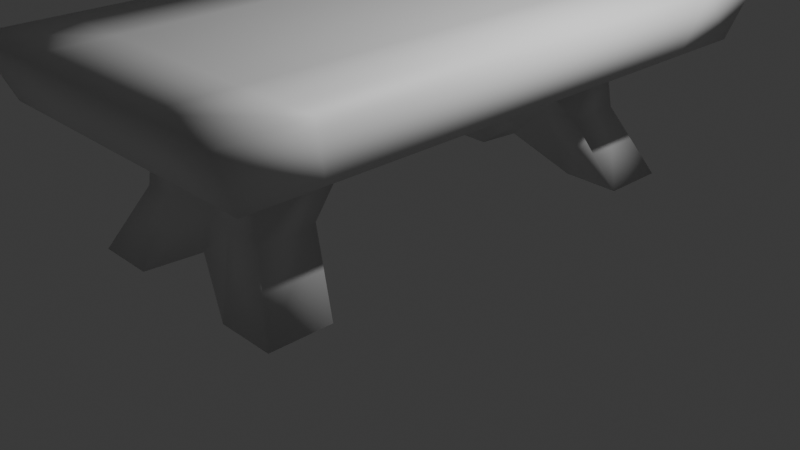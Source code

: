 # Source: table.blend  (saved by Blender 4.1.23; exported with 4.5.12 LTS)
import bpy
from mathutils import Matrix  # noqa: F401  (used for matrix-valued properties, if any)

bpy.ops.wm.read_factory_settings(use_empty=True)
scene = bpy.context.scene
scene.name = 'Scene'

# ---- collections
col_collection = bpy.data.collections.new('Collection'); scene.collection.children.link(col_collection)

# ---- materials (node trees are filled in below, after node groups)
mat_material = bpy.data.materials.new('Material')
mat_material.alpha_threshold = 0.0
mat_material.use_transparent_shadow = False
mat_material.roughness = 0.5
mat_material.line_color = (0.0, 0.0, 0.0, 1.0)

# ---- material node trees
mat_material.use_nodes = True; mat_material.node_tree.nodes.clear()
_N = mat_material.node_tree.nodes; _L = mat_material.node_tree.links
n0 = _N.new('ShaderNodeOutputMaterial'); n0.name = 'Material Output'; n0.location = (300, 300)
n1 = _N.new('ShaderNodeBsdfPrincipled'); n1.name = 'Principled BSDF'; n1.location = (10, 300)
n1.inputs[3].default_value = 1.45
_L.new(n1.outputs[0], n0.inputs[0])
n0.is_active_output = True

# ---- world
world_world = bpy.data.worlds.new('World'); scene.world = world_world
world_world.use_nodes = True; world_world.node_tree.nodes.clear()
_N = world_world.node_tree.nodes; _L = world_world.node_tree.links
n0 = _N.new('ShaderNodeOutputWorld'); n0.name = 'World Output'; n0.location = (300, 300)
n1 = _N.new('ShaderNodeBackground'); n1.name = 'Background'; n1.location = (10, 300)
n1.inputs[0].default_value = (0.05088, 0.05088, 0.05088, 1.0)
_L.new(n1.outputs[0], n0.inputs[0])
n0.is_active_output = True
world_world.color = (0.05088, 0.05088, 0.05088)
world_world.use_sun_shadow = False
world_world.sun_shadow_jitter_overblur = 0.0

# ---- cameras
cam_camera = bpy.data.cameras.new('Camera')
cam_camera.clip_end = 100.0
cam_camera.ortho_scale = 7.314

# ---- lights
light_light = bpy.data.lights.new('Light', 'POINT')
light_light.transmission_factor = 0.0
light_light.energy = 1000.0
light_light.shadow_soft_size = 0.1
light_light.shadow_maximum_resolution = 0.006
light_light.use_absolute_resolution = True

# ---- meshes
me_cube = bpy.data.meshes.new('Cube')
me_cube.from_pydata([(1.754, 3.306, 2.224), (1.754, -3.306, 2.224), (-1.754, 3.306, 2.224), (-1.754, -3.306, 2.224), (-0.6606, 2.323, 1.551), (-0.6606, -2.323, 1.551), (0.6606, 2.323, 1.551), (0.6606, -2.323, 1.551), (1.754, 2.445, 2.224), (1.754, -2.445, 2.224), (-1.754, -2.445, 2.224), (-1.754, 2.445, 2.224), (-0.6606, 1.03, 1.551), (-0.6606, -1.03, 1.551), (0.6606, -1.03, 1.551), (0.6606, 1.03, 1.551), (-1.233, -1.913, 0.1164), (-1.233, -2.586, 0.1164), (1.233, 2.586, 0.1164), (-1.233, 2.586, 0.1164), (1.233, -2.586, 0.1164), (1.233, 1.913, 0.1164), (-1.233, 1.913, 0.1164), (1.233, -1.913, 0.1164), (0.0, -3.306, 2.224), (0.0, 3.306, 2.224), (0.0, 2.182, 1.551), (0.0, -2.182, 1.551), (0.0, 1.03, 1.266), (0.0, -1.03, 1.266), (0.0, 2.445, 2.224), (0.0, -2.445, 2.224), (0.0, 2.323, 0.4577), (0.0, -2.323, 0.4577), (0.0, 1.718, 0.4577), (0.0, -1.718, 0.4577), (-0.8054, 2.323, 0.8336), (-0.8054, 1.718, 0.8336), (0.8054, 1.718, 0.8336), (0.8054, 2.323, 0.8336), (0.0, 1.718, 0.5488), (0.0, 2.182, 0.8336), (0.8054, -1.718, 0.8336), (-0.8054, -1.718, 0.8336), (-0.8054, -2.323, 0.8336), (0.8054, -2.323, 0.8336), (0.0, -2.182, 0.8336), (0.0, -1.718, 0.5488), (0.8771, 3.306, 2.224), (0.3303, -2.323, 1.551), (0.8771, 2.445, 2.224), (0.8771, -2.445, 2.224), (0.6164, -2.586, 0.1164), (0.8771, -3.306, 2.224), (0.3303, 2.323, 1.551), (0.3303, 1.03, 1.551), (0.3303, -1.03, 1.551), (0.6164, 2.586, 0.1164), (0.6164, 1.913, 0.1164), (0.6164, -1.913, 0.1164), (0.4027, 1.718, 0.8336), (0.4027, 2.323, 0.8336), (0.4027, -2.323, 0.8336), (0.4027, -1.718, 0.8336), (-0.8771, -3.306, 2.224), (-0.3303, 2.323, 1.551), (-0.3303, 1.03, 1.551), (-0.3303, -1.03, 1.551), (-0.6164, 2.586, 0.1164), (-0.6164, 1.913, 0.1164), (-0.6164, -1.913, 0.1164), (-0.8771, 3.306, 2.224), (-0.3303, -2.323, 1.551), (-0.8771, 2.445, 2.224), (-0.8771, -2.445, 2.224), (-0.6164, -2.586, 0.1164), (-0.4027, 2.323, 0.8336), (-0.4027, 1.718, 0.8336), (-0.4027, -1.718, 0.8336), (-0.4027, -2.323, 0.8336), (1.333, 2.794, 1.44), (1.615, 3.043, 1.597), (1.333, -2.794, 1.44), (1.615, -3.043, 1.597), (-1.333, 2.794, 1.44), (-1.615, 3.043, 1.597), (-1.333, -2.794, 1.44), (-1.615, -3.043, 1.597), (-1.335, 1.889, 1.44), (-1.615, 2.251, 1.598), (-1.615, -2.251, 1.598), (-1.335, -1.889, 1.44), (1.335, -1.889, 1.44), (1.615, -2.251, 1.598), (1.615, 2.251, 1.598), (1.335, 1.889, 1.44), (0.0, 2.787, 1.434), (0.0, 3.042, 1.596), (0.0, -2.787, 1.434), (0.0, -3.042, 1.596), (0.8073, -3.042, 1.597), (0.6638, -2.79, 1.441), (0.8073, 3.042, 1.597), (0.6638, 2.79, 1.441), (-0.8073, 3.042, 1.597), (-0.6638, 2.79, 1.441), (-0.8073, -3.042, 1.597), (-0.6638, -2.79, 1.441)], [], [(74, 10, 3, 64), (86, 91, 13, 5), (84, 105, 65, 4), (102, 48, 0, 81), (85, 2, 71, 104), (83, 1, 53, 100), (63, 42, 23, 59), (106, 64, 3, 87), (89, 11, 2, 85), (93, 9, 1, 83), (103, 80, 6, 54), (96, 103, 54, 26), (90, 10, 11, 89), (94, 8, 9, 93), (37, 36, 19, 22), (55, 15, 14, 56), (80, 95, 15, 6), (95, 92, 14, 15), (107, 86, 5, 72), (91, 88, 12, 13), (71, 2, 11, 73), (73, 11, 10, 74), (59, 23, 20, 52), (57, 18, 21, 58), (39, 38, 21, 18), (61, 39, 18, 57), (77, 37, 22, 69), (79, 44, 17, 75), (44, 43, 16, 17), (42, 45, 20, 23), (62, 46, 33, 52), (60, 40, 34, 58), (76, 41, 32, 68), (68, 32, 34, 69), (70, 35, 33, 75), (50, 30, 31, 51), (48, 25, 30, 50), (66, 28, 29, 67), (78, 47, 35, 70), (99, 24, 64, 106), (104, 71, 25, 97), (98, 107, 72, 27), (51, 31, 24, 53), (65, 26, 41, 76), (55, 28, 40, 60), (66, 12, 37, 77), (54, 6, 39, 61), (6, 15, 38, 39), (12, 4, 36, 37), (67, 29, 47, 78), (49, 27, 46, 62), (14, 7, 45, 42), (5, 13, 43, 44), (72, 5, 44, 79), (56, 14, 42, 63), (29, 56, 63, 47), (7, 49, 62, 45), (26, 54, 61, 41), (15, 55, 60, 38), (9, 51, 53, 1), (82, 101, 49, 7), (92, 82, 7, 14), (0, 48, 50, 8), (8, 50, 51, 9), (38, 60, 58, 21), (45, 62, 52, 20), (41, 61, 57, 32), (32, 57, 58, 34), (35, 59, 52, 33), (28, 55, 56, 29), (47, 63, 59, 35), (105, 96, 26, 65), (97, 25, 48, 102), (27, 72, 79, 46), (13, 67, 78, 43), (28, 66, 77, 40), (4, 65, 76, 36), (87, 3, 10, 90), (88, 84, 4, 12), (43, 78, 70, 16), (12, 66, 67, 13), (16, 70, 75, 17), (19, 68, 69, 22), (36, 76, 68, 19), (46, 79, 75, 33), (40, 77, 69, 34), (30, 73, 74, 31), (25, 71, 73, 30), (101, 98, 27, 49), (100, 53, 24, 99), (31, 74, 64, 24), (91, 86, 87, 90), (105, 84, 85, 104), (101, 82, 83, 100), (95, 80, 81, 94), (84, 88, 89, 85), (88, 91, 90, 89), (82, 92, 93, 83), (92, 95, 94, 93), (103, 96, 97, 102), (107, 98, 99, 106), (98, 101, 100, 99), (80, 103, 102, 81), (96, 105, 104, 97), (86, 107, 106, 87), (81, 0, 8, 94)])
me_cube.polygons.foreach_set('use_smooth', [True] * 106)
_uv = me_cube.uv_layers.new(name='UVMap')
_uv.uv.foreach_set('vector', [0.8125, 0.6667, 0.875, 0.6667, 0.875, 0.75, 0.8125, 0.75, 0.375, 0.0, 0.375, 0.08333, 0.375, 0.08333, 0.375, 0.0, 0.375, 0.25, 0.375, 0.3125, 0.375, 0.3125, 0.375, 0.25, 0.4345, 0.4375, 0.625, 0.4375, 0.625, 0.5, 0.4346, 0.5, 0.4346, 0.25, 0.625, 0.25, 0.625, 0.3125, 0.4345, 0.3125, 0.4346, 0.75, 0.625, 0.75, 0.625, 0.8125, 0.4345, 0.8125, 0.3125, 0.6667, 0.375, 0.6667, 0.375, 0.6667, 0.3125, 0.6667, 0.4345, 0.9375, 0.625, 0.9375, 0.625, 1.0, 0.4346, 1.0, 0.4348, 0.1667, 0.625, 0.1667, 0.625, 0.25, 0.4346, 0.25, 0.4348, 0.6667, 0.625, 0.6667, 0.625, 0.75, 0.4346, 0.75, 0.375, 0.4375, 0.375, 0.5, 0.375, 0.5, 0.375, 0.4375, 0.375, 0.375, 0.375, 0.4375, 0.375, 0.4375, 0.375, 0.375, 0.4348, 0.08333, 0.625, 0.08333, 0.625, 0.1667, 0.4348, 0.1667, 0.4348, 0.5833, 0.625, 0.5833, 0.625, 0.6667, 0.4348, 0.6667, 0.375, 0.1667, 0.375, 0.25, 0.375, 0.25, 0.375, 0.1667, 0.3125, 0.5833, 0.375, 0.5833, 0.375, 0.6667, 0.3125, 0.6667, 0.375, 0.5, 0.375, 0.5833, 0.375, 0.5833, 0.375, 0.5, 0.375, 0.5833, 0.375, 0.6667, 0.375, 0.6667, 0.375, 0.5833, 0.375, 0.9375, 0.375, 1.0, 0.375, 1.0, 0.375, 0.9375, 0.375, 0.08333, 0.375, 0.1667, 0.375, 0.1667, 0.375, 0.08333, 0.8125, 0.5, 0.875, 0.5, 0.875, 0.5833, 0.8125, 0.5833, 0.8125, 0.5833, 0.875, 0.5833, 0.875, 0.6667, 0.8125, 0.6667, 0.3125, 0.6667, 0.375, 0.6667, 0.375, 0.75, 0.3125, 0.75, 0.3125, 0.5, 0.375, 0.5, 0.375, 0.5833, 0.3125, 0.5833, 0.375, 0.5, 0.375, 0.5833, 0.375, 0.5833, 0.375, 0.5, 0.375, 0.4375, 0.375, 0.5, 0.375, 0.5, 0.375, 0.4375, 0.1875, 0.5833, 0.125, 0.5833, 0.125, 0.5833, 0.1875, 0.5833, 0.375, 0.9375, 0.375, 1.0, 0.375, 1.0, 0.375, 0.9375, 0.375, 0.0, 0.375, 0.08333, 0.375, 0.08333, 0.375, 0.0, 0.375, 0.6667, 0.375, 0.75, 0.375, 0.75, 0.375, 0.6667, 0.375, 0.8125, 0.375, 0.875, 0.375, 0.875, 0.375, 0.8125, 0.3125, 0.5833, 0.25, 0.5833, 0.25, 0.5833, 0.3125, 0.5833, 0.375, 0.3125, 0.375, 0.375, 0.375, 0.375, 0.375, 0.3125, 0.1875, 0.5, 0.25, 0.5, 0.25, 0.5833, 0.1875, 0.5833, 0.1875, 0.6667, 0.25, 0.6667, 0.25, 0.75, 0.1875, 0.75, 0.6875, 0.5833, 0.75, 0.5833, 0.75, 0.6667, 0.6875, 0.6667, 0.6875, 0.5, 0.75, 0.5, 0.75, 0.5833, 0.6875, 0.5833, 0.1875, 0.5833, 0.25, 0.5833, 0.25, 0.6667, 0.1875, 0.6667, 0.1875, 0.6667, 0.25, 0.6667, 0.25, 0.6667, 0.1875, 0.6667, 0.4344, 0.875, 0.625, 0.875, 0.625, 0.9375, 0.4345, 0.9375, 0.4345, 0.3125, 0.625, 0.3125, 0.625, 0.375, 0.4344, 0.375, 0.375, 0.875, 0.375, 0.9375, 0.375, 0.9375, 0.375, 0.875, 0.6875, 0.6667, 0.75, 0.6667, 0.75, 0.75, 0.6875, 0.75, 0.375, 0.3125, 0.375, 0.375, 0.375, 0.375, 0.375, 0.3125, 0.3125, 0.5833, 0.25, 0.5833, 0.25, 0.5833, 0.3125, 0.5833, 0.1875, 0.5833, 0.125, 0.5833, 0.125, 0.5833, 0.1875, 0.5833, 0.375, 0.4375, 0.375, 0.5, 0.375, 0.5, 0.375, 0.4375, 0.375, 0.5, 0.375, 0.5833, 0.375, 0.5833, 0.375, 0.5, 0.375, 0.1667, 0.375, 0.25, 0.375, 0.25, 0.375, 0.1667, 0.1875, 0.6667, 0.25, 0.6667, 0.25, 0.6667, 0.1875, 0.6667, 0.375, 0.8125, 0.375, 0.875, 0.375, 0.875, 0.375, 0.8125, 0.375, 0.6667, 0.375, 0.75, 0.375, 0.75, 0.375, 0.6667, 0.375, 0.0, 0.375, 0.08333, 0.375, 0.08333, 0.375, 0.0, 0.375, 0.9375, 0.375, 1.0, 0.375, 1.0, 0.375, 0.9375, 0.3125, 0.6667, 0.375, 0.6667, 0.375, 0.6667, 0.3125, 0.6667, 0.25, 0.6667, 0.3125, 0.6667, 0.3125, 0.6667, 0.25, 0.6667, 0.375, 0.75, 0.375, 0.8125, 0.375, 0.8125, 0.375, 0.75, 0.375, 0.375, 0.375, 0.4375, 0.375, 0.4375, 0.375, 0.375, 0.375, 0.5833, 0.3125, 0.5833, 0.3125, 0.5833, 0.375, 0.5833, 0.625, 0.6667, 0.6875, 0.6667, 0.6875, 0.75, 0.625, 0.75, 0.375, 0.75, 0.375, 0.8125, 0.375, 0.8125, 0.375, 0.75, 0.375, 0.6667, 0.375, 0.75, 0.375, 0.75, 0.375, 0.6667, 0.625, 0.5, 0.6875, 0.5, 0.6875, 0.5833, 0.625, 0.5833, 0.625, 0.5833, 0.6875, 0.5833, 0.6875, 0.6667, 0.625, 0.6667, 0.375, 0.5833, 0.3125, 0.5833, 0.3125, 0.5833, 0.375, 0.5833, 0.375, 0.75, 0.375, 0.8125, 0.375, 0.8125, 0.375, 0.75, 0.375, 0.375, 0.375, 0.4375, 0.375, 0.4375, 0.375, 0.375, 0.25, 0.5, 0.3125, 0.5, 0.3125, 0.5833, 0.25, 0.5833, 0.25, 0.6667, 0.3125, 0.6667, 0.3125, 0.75, 0.25, 0.75, 0.25, 0.5833, 0.3125, 0.5833, 0.3125, 0.6667, 0.25, 0.6667, 0.25, 0.6667, 0.3125, 0.6667, 0.3125, 0.6667, 0.25, 0.6667, 0.375, 0.3125, 0.375, 0.375, 0.375, 0.375, 0.375, 0.3125, 0.4344, 0.375, 0.625, 0.375, 0.625, 0.4375, 0.4345, 0.4375, 0.375, 0.875, 0.375, 0.9375, 0.375, 0.9375, 0.375, 0.875, 0.125, 0.6667, 0.1875, 0.6667, 0.1875, 0.6667, 0.125, 0.6667, 0.25, 0.5833, 0.1875, 0.5833, 0.1875, 0.5833, 0.25, 0.5833, 0.375, 0.25, 0.375, 0.3125, 0.375, 0.3125, 0.375, 0.25, 0.4346, 0.0, 0.625, 0.0, 0.625, 0.08333, 0.4348, 0.08333, 0.375, 0.1667, 0.375, 0.25, 0.375, 0.25, 0.375, 0.1667, 0.125, 0.6667, 0.1875, 0.6667, 0.1875, 0.6667, 0.125, 0.6667, 0.125, 0.5833, 0.1875, 0.5833, 0.1875, 0.6667, 0.125, 0.6667, 0.125, 0.6667, 0.1875, 0.6667, 0.1875, 0.75, 0.125, 0.75, 0.125, 0.5, 0.1875, 0.5, 0.1875, 0.5833, 0.125, 0.5833, 0.375, 0.25, 0.375, 0.3125, 0.375, 0.3125, 0.375, 0.25, 0.375, 0.875, 0.375, 0.9375, 0.375, 0.9375, 0.375, 0.875, 0.25, 0.5833, 0.1875, 0.5833, 0.1875, 0.5833, 0.25, 0.5833, 0.75, 0.5833, 0.8125, 0.5833, 0.8125, 0.6667, 0.75, 0.6667, 0.75, 0.5, 0.8125, 0.5, 0.8125, 0.5833, 0.75, 0.5833, 0.375, 0.8125, 0.375, 0.875, 0.375, 0.875, 0.375, 0.8125, 0.4345, 0.8125, 0.625, 0.8125, 0.625, 0.875, 0.4344, 0.875, 0.75, 0.6667, 0.8125, 0.6667, 0.8125, 0.75, 0.75, 0.75, 0.375, 0.08333, 0.375, 0.0, 0.4346, 0.0, 0.4348, 0.08333, 0.375, 0.3125, 0.375, 0.25, 0.4346, 0.25, 0.4345, 0.3125, 0.375, 0.8125, 0.375, 0.75, 0.4346, 0.75, 0.4345, 0.8125, 0.375, 0.5833, 0.375, 0.5, 0.4346, 0.5, 0.4348, 0.5833, 0.375, 0.25, 0.375, 0.1667, 0.4348, 0.1667, 0.4346, 0.25, 0.375, 0.1667, 0.375, 0.08333, 0.4348, 0.08333, 0.4348, 0.1667, 0.375, 0.75, 0.375, 0.6667, 0.4348, 0.6667, 0.4346, 0.75, 0.375, 0.6667, 0.375, 0.5833, 0.4348, 0.5833, 0.4348, 0.6667, 0.375, 0.4375, 0.375, 0.375, 0.4344, 0.375, 0.4345, 0.4375, 0.375, 0.9375, 0.375, 0.875, 0.4344, 0.875, 0.4345, 0.9375, 0.375, 0.875, 0.375, 0.8125, 0.4345, 0.8125, 0.4344, 0.875, 0.375, 0.5, 0.375, 0.4375, 0.4345, 0.4375, 0.4346, 0.5, 0.375, 0.375, 0.375, 0.3125, 0.4345, 0.3125, 0.4344, 0.375, 0.375, 1.0, 0.375, 0.9375, 0.4345, 0.9375, 0.4346, 1.0, 0.4346, 0.5, 0.625, 0.5, 0.625, 0.5833, 0.4348, 0.5833])
me_cube.materials.append(mat_material)
me_cube.use_mirror_vertex_groups = False
me_cube.update()

# ---- objects
ob_cube = bpy.data.objects.new('Cube', me_cube)
ob_light = bpy.data.objects.new('Light', light_light)
ob_camera = bpy.data.objects.new('Camera', cam_camera)

# ---- transforms, parenting, visibility, modifiers, constraints
ob_cube.location = (0.0, 0.0, 0.0)
ob_cube.lock_rotations_4d = False
ob_cube.empty_display_type = 'ARROWS'
ob_cube.lineart.crease_threshold = 0.0
ob_light.location = (4.076, 1.005, 5.904)
ob_light.rotation_euler = (0.6503, 0.05522, 1.866)
ob_light.lock_rotations_4d = False
ob_light.empty_display_type = 'ARROWS'
ob_light.color = (0.0, 0.0, 0.0, 0.0)
ob_light.lineart.crease_threshold = 0.0
ob_camera.location = (7.359, -6.926, 4.958)
ob_camera.rotation_euler = (1.109, 0.0, 0.8149)
ob_camera.lock_rotations_4d = False
ob_camera.empty_display_type = 'ARROWS'
ob_camera.color = (0.0, 0.0, 0.0, 0.0)
ob_camera.display_type = 'WIRE'
ob_camera.lineart.crease_threshold = 0.0

# ---- collection membership
col_collection.objects.link(ob_cube)
col_collection.objects.link(ob_light)
col_collection.objects.link(ob_camera)

# ---- scene / render settings (as saved in the file)
scene.camera = ob_camera
scene.frame_start = 1; scene.frame_end = 250; scene.frame_set(1)
scene.render.engine = 'BLENDER_EEVEE_NEXT'
scene.cycles.sampling_pattern = 'TABULATED_SOBOL'
scene.eevee.ray_tracing_options.trace_max_roughness = 0.0
bpy.context.view_layer.update()
